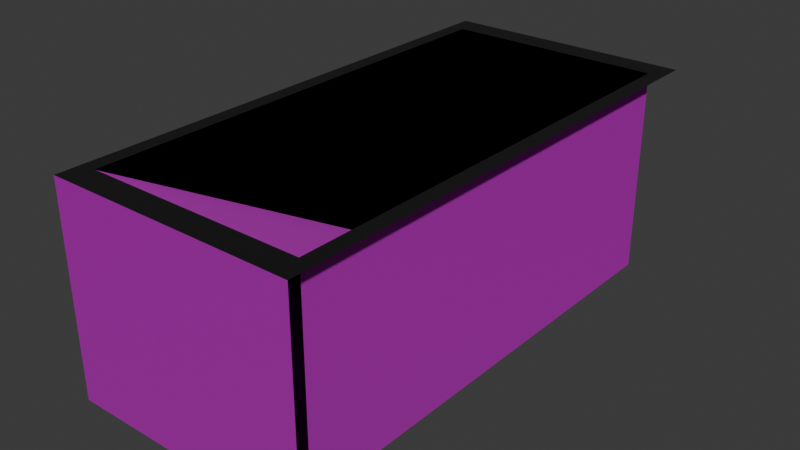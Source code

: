 # Source: dice_box_temple.blend  (saved by Blender 4.0.36; exported with 4.5.12 LTS)
import bpy
from mathutils import Matrix  # noqa: F401  (used for matrix-valued properties, if any)

bpy.ops.wm.read_factory_settings(use_empty=True)
scene = bpy.context.scene
scene.name = 'Scene'

# ---- collections
col_collection = bpy.data.collections.new('Collection'); scene.collection.children.link(col_collection)

# ---- images (referenced by path relative to the original .blend; pixels are not part of the script)
import os
ASSET_DIR = os.environ.get("B2B_ASSET_DIR", "")  # directory of the original .blend (textures are referenced by path, not embedded)
HERE = os.path.dirname(os.path.abspath(__file__))  # packed textures are extracted next to this script under _unpacked/

def load_image(name, relpath, width, height, colorspace="sRGB"):
    """Load a texture the original file referenced (path relative to the .blend, or extracted next to this script)."""
    p = next((c for c in (os.path.join(HERE, relpath), os.path.join(ASSET_DIR, relpath)) if relpath and os.path.exists(c)), "")
    if p:
        img = bpy.data.images.load(p, check_existing=True)
        img.name = name
    else:  # same state as the original file: an image datablock whose file is absent (Cycles renders it pink)
        img = bpy.data.images.new(name, width, height)
        img.source = "FILE"
        img.filepath = "//" + (relpath or name)
    img.colorspace_settings.name = colorspace
    return img
img_stone_wall_occlusion_exr = load_image('stone_wall_occlusion.exr', 'stone_wall_occlusion.exr', 1024, 1024, 'Linear Rec.709')
img_stone_wall_displace_exr = load_image('stone_wall_displace.exr', 'stone_wall_displace.exr', 1024, 1024, 'Linear Rec.709')
img_stone_wall_albedo_png = load_image('stone_wall_albedo.png', 'stone_wall_albedo.png', 1024, 1024, 'sRGB')
img_stone_wall_normal_png = load_image('stone_wall_normal.png', 'stone_wall_normal.png', 1024, 1024, 'sRGB')
img_cracked_dirt_jpg = load_image('cracked_dirt.jpg', 'cracked_dirt.jpg', 1024, 1024, 'sRGB')

# ---- materials (node trees are filled in below, after node groups)
mat_wallmaterial = bpy.data.materials.new('WallMaterial')
mat_wallmaterial.use_transparent_shadow = False
mat_topmaterial = bpy.data.materials.new('TopMaterial')
mat_topmaterial.use_transparent_shadow = False
mat_slopematerial = bpy.data.materials.new('SlopeMaterial')
mat_slopematerial.use_transparent_shadow = False

# ---- material node trees
mat_wallmaterial.use_nodes = True; mat_wallmaterial.node_tree.nodes.clear()
_N = mat_wallmaterial.node_tree.nodes; _L = mat_wallmaterial.node_tree.links
n0 = _N.new('ShaderNodeBsdfPrincipled'); n0.name = 'Principled BSDF'; n0.location = (10, 300)
n0.inputs[2].default_value = 1.0
n0.inputs[3].default_value = 1.45
n1 = _N.new('ShaderNodeOutputMaterial'); n1.name = 'Material Output'; n1.location = (799, 320)
n2 = _N.new('ShaderNodeAmbientOcclusion'); n2.name = 'Ambient Occlusion'; n2.location = (83, -139)
n3 = _N.new('ShaderNodeTexImage'); n3.name = 'Image Texture.002'; n3.location = (-228, -227)
n3.image = img_stone_wall_occlusion_exr
n4 = _N.new('ShaderNodeTexImage'); n4.name = 'Image Texture.001'; n4.location = (322, 217)
n4.image = img_stone_wall_displace_exr
n5 = _N.new('ShaderNodeDisplacement'); n5.name = 'Displacement'; n5.location = (604, 226)
n5.inputs[2].default_value = 1.0
n6 = _N.new('ShaderNodeTexImage'); n6.name = 'Image Texture'; n6.location = (-482, 393)
n6.image = img_stone_wall_albedo_png
n7 = _N.new('ShaderNodeTexImage'); n7.name = 'Image Texture.003'; n7.location = (-480, 94)
n7.image = img_stone_wall_normal_png
n8 = _N.new('ShaderNodeNormalMap'); n8.name = 'Normal Map'; n8.location = (-172, 189)
_L.new(n0.outputs[0], n1.inputs[0])
_L.new(n6.outputs[0], n0.inputs[0])
_L.new(n7.outputs[0], n8.inputs[1])
_L.new(n8.outputs[0], n0.inputs[5])
_L.new(n3.outputs[0], n2.inputs[0])
_L.new(n4.outputs[0], n5.inputs[0])
_L.new(n5.outputs[0], n1.inputs[2])
n1.is_active_output = True
mat_topmaterial.use_nodes = True; mat_topmaterial.node_tree.nodes.clear()
_N = mat_topmaterial.node_tree.nodes; _L = mat_topmaterial.node_tree.links
n0 = _N.new('ShaderNodeOutputMaterial'); n0.name = 'Material Output'; n0.location = (300, 300)
n1 = _N.new('ShaderNodeBsdfPrincipled'); n1.name = 'Principled BSDF'; n1.location = (10, 300)
n1.inputs[0].default_value = (0.0, 0.0, 0.0, 1.0)
n1.inputs[2].default_value = 1.0
n1.inputs[3].default_value = 1.45
_L.new(n1.outputs[0], n0.inputs[0])
n0.is_active_output = True
mat_slopematerial.use_nodes = True; mat_slopematerial.node_tree.nodes.clear()
_N = mat_slopematerial.node_tree.nodes; _L = mat_slopematerial.node_tree.links
n0 = _N.new('ShaderNodeBsdfPrincipled'); n0.name = 'Principled BSDF'; n0.location = (10, 300)
n0.inputs[2].default_value = 1.0
n0.inputs[3].default_value = 1.45
n1 = _N.new('ShaderNodeOutputMaterial'); n1.name = 'Material Output'; n1.location = (300, 300)
n2 = _N.new('ShaderNodeTexImage'); n2.name = 'Image Texture'; n2.location = (-451, 302)
n2.image = img_cracked_dirt_jpg
_L.new(n0.outputs[0], n1.inputs[0])
_L.new(n2.outputs[0], n0.inputs[0])
n1.is_active_output = True

# ---- world
world_world = bpy.data.worlds.new('World'); scene.world = world_world
world_world.use_nodes = True; world_world.node_tree.nodes.clear()
_N = world_world.node_tree.nodes; _L = world_world.node_tree.links
n0 = _N.new('ShaderNodeOutputWorld'); n0.name = 'World Output'; n0.location = (300, 300)
n1 = _N.new('ShaderNodeBackground'); n1.name = 'Background'; n1.location = (10, 300)
n1.inputs[0].default_value = (0.05088, 0.05088, 0.05088, 1.0)
_L.new(n1.outputs[0], n0.inputs[0])
n0.is_active_output = True
world_world.color = (0.05088, 0.05088, 0.05088)
world_world.use_sun_shadow = False
world_world.sun_shadow_jitter_overblur = 0.0

# ---- meshes
me_cube_001 = bpy.data.meshes.new('Cube.001')
me_cube_001.from_pydata([(-2.398, -5.0, -2.0), (-2.098, -4.5, -1.95), (-2.398, -5.0, 2.0), (-2.098, 4.5, -1.95), (-2.398, 5.0, 2.0), (2.398, -5.0, -2.0), (2.098, -4.5, -1.95), (2.398, -5.0, 2.0), (2.098, 4.5, -1.95), (2.398, 5.0, 2.0), (2.098, 4.5, 2.0), (-2.098, 4.5, 2.0), (-2.098, -4.5, 2.0), (2.098, -4.5, 2.0), (-2.098, -4.5, -1.95), (-2.098, 4.5, -1.95), (2.098, -4.5, -1.95), (2.098, 4.5, -1.95), (2.098, 4.5, 2.0), (-2.098, 4.5, 2.0), (-2.098, -4.5, 2.0), (2.098, -4.5, 2.0), (2.108, -4.5, -1.95), (2.108, 4.5, -1.95), (2.108, 4.5, 2.0), (2.108, -4.5, 2.0), (-2.108, -4.5, -1.95), (-2.108, 4.5, -1.95), (-2.108, 4.5, 2.0), (-2.108, -4.5, 2.0), (-2.098, 4.51, -1.95), (2.098, 4.51, -1.95), (2.098, 4.51, 2.0), (-2.098, 4.51, 2.0)], [], [(5, 7, 2, 0), (12, 2, 7, 13), (13, 7, 9, 4, 2, 12, 11, 10), (12, 1, 3, 11), (11, 3, 8, 10), (8, 6, 13, 10), (3, 1, 6, 8), (20, 14, 15, 19), (19, 15, 17, 18), (17, 16, 21, 18), (23, 24, 25, 22), (29, 28, 27, 26), (33, 32, 31, 30)])
me_cube_001.polygons.foreach_set('material_index', [0, 1, 1, 0, 0, 0, 2, 0, 0, 0, 0, 0, 0])
_uv = me_cube_001.uv_layers.new(name='UVMap')
_uv.uv.foreach_set('vector', [1.524, 0.01221, 1.524, 1.004, 0.3343, 1.004, 0.3343, 0.01221, 0.01665, 0.02778, 0.0, 0.0, 0.2664, 0.0, 0.2498, 0.02778, 0.2498, 0.02778, 0.2664, 0.0, 0.2664, 0.5556, 0.0, 0.5556, 0.0, 0.0, 0.01665, 0.02778, 0.01665, 0.5278, 0.2498, 0.5278, 0.3486, 0.3922, 0.5207, 0.3922, 0.5207, 0.7843, 0.3486, 0.7843, 0.6928, 0.3922, 0.8649, 0.3922, 0.8649, 0.6972, 0.6928, 0.6972, 0.6928, 0.3922, 0.6928, 0.7843, 0.5207, 0.7843, 0.5207, 0.3922, 0.2664, 0.5, 0.2664, 0.0, 0.4996, 0.0, 0.4996, 0.5, -4.419, 1.372, -4.419, -0.3809, -0.4241, -0.3809, -0.4241, 1.372, -0.4081, 1.366, -0.4081, -0.3871, 1.454, -0.3871, 1.454, 1.366, 1.445, -0.3867, 5.439, -0.3867, 5.439, 1.367, 1.445, 1.367, 0.4859, 1.0, 0.2664, 1.0, 0.2664, 0.5, 0.4859, 0.5, 0.9692, 0.7028, 0.4692, 0.7028, 0.4692, 0.4833, 0.9692, 0.4833, 0.7053, 0.9663, 0.7053, 0.7331, 0.9248, 0.7331, 0.9248, 0.9663])
me_cube_001.materials.append(mat_wallmaterial)
me_cube_001.materials.append(mat_topmaterial)
me_cube_001.materials.append(mat_slopematerial)
me_cube_001.materials.append(None)
me_cube_001.update()
me_plane = bpy.data.meshes.new('Plane')
me_plane.from_pydata([(-2.098, -4.504, 2.0), (2.098, -4.504, 2.0), (-2.098, 2.424, -2.0), (2.098, 2.424, -2.0)], [], [(0, 1, 3, 2)])
_uv = me_plane.uv_layers.new(name='UVMap')
_uv.uv.foreach_set('vector', [0.0, 0.4357, 0.305, 0.4357, 0.305, 0.7843, 0.0, 0.7843])
me_plane.materials.append(mat_slopematerial)
me_plane.materials.append(mat_wallmaterial)
me_plane.materials.append(mat_topmaterial)
me_plane.update()

# ---- objects
ob_dicebox_col = bpy.data.objects.new('DiceBox-col', me_cube_001)
ob_boxslope_col = bpy.data.objects.new('BoxSlope-col', me_plane)

# ---- transforms, parenting, visibility, modifiers, constraints
ob_dicebox_col.location = (0.0, 0.0, 0.0)
ob_boxslope_col.location = (0.0, 0.0, 0.0)

# ---- collection membership
col_collection.objects.link(ob_dicebox_col)
col_collection.objects.link(ob_boxslope_col)

# ---- scene / render settings (as saved in the file)
scene.frame_start = 1; scene.frame_end = 250; scene.frame_set(1)
scene.render.engine = 'BLENDER_EEVEE_NEXT'
scene.cycles.sampling_pattern = 'TABULATED_SOBOL'
bpy.context.view_layer.update()

# ---- added for rendering (the .blend has no active camera and no usable light): camera, sun
cam_auto = bpy.data.cameras.new('AutoCamera')
cam_auto.lens = 50.0
cam_auto.sensor_width = 36.0
cam_auto.clip_end = 1000.0
ob_auto_camera = bpy.data.objects.new('AutoCamera', cam_auto)
scene.collection.objects.link(ob_auto_camera)
ob_auto_camera.location = (10.9082, -13.0898, 8.72656)
ob_auto_camera.rotation_euler = (1.09748, -7.21219e-08, 0.694738)
scene.camera = ob_auto_camera
light_auto_sun = bpy.data.lights.new('AutoSun', 'SUN')
light_auto_sun.energy = 3.0
light_auto_sun.angle = 0.0523599
ob_auto_sun = bpy.data.objects.new('AutoSun', light_auto_sun)
scene.collection.objects.link(ob_auto_sun)
ob_auto_sun.rotation_euler = (0.872665, 0.174533, 0.523599)
bpy.context.view_layer.update()
